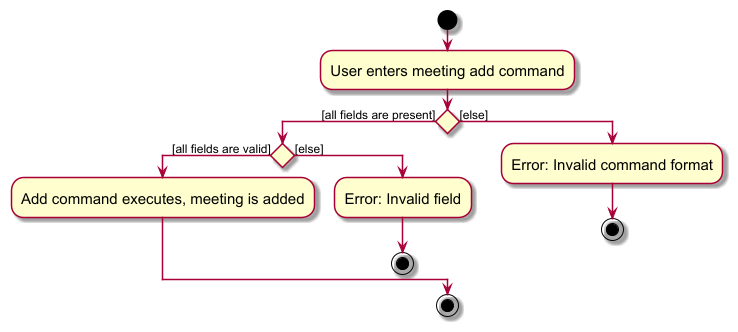

The diagram above was rendered by PlantUML. Its source (embedded in the PNG):
@startuml
skin rose
skinparam ActivityFontSize 15
skinparam ArrowFontSize 12
start
:User enters meeting add command;
if () then ([all fields are present])
    if () then ([all fields are valid])
        :Add command executes, meeting is added;
    else ([else])
    :Error: Invalid field;
    stop
    endif
else ([else])
:Error: Invalid command format;
stop
endif
stop
@enduml